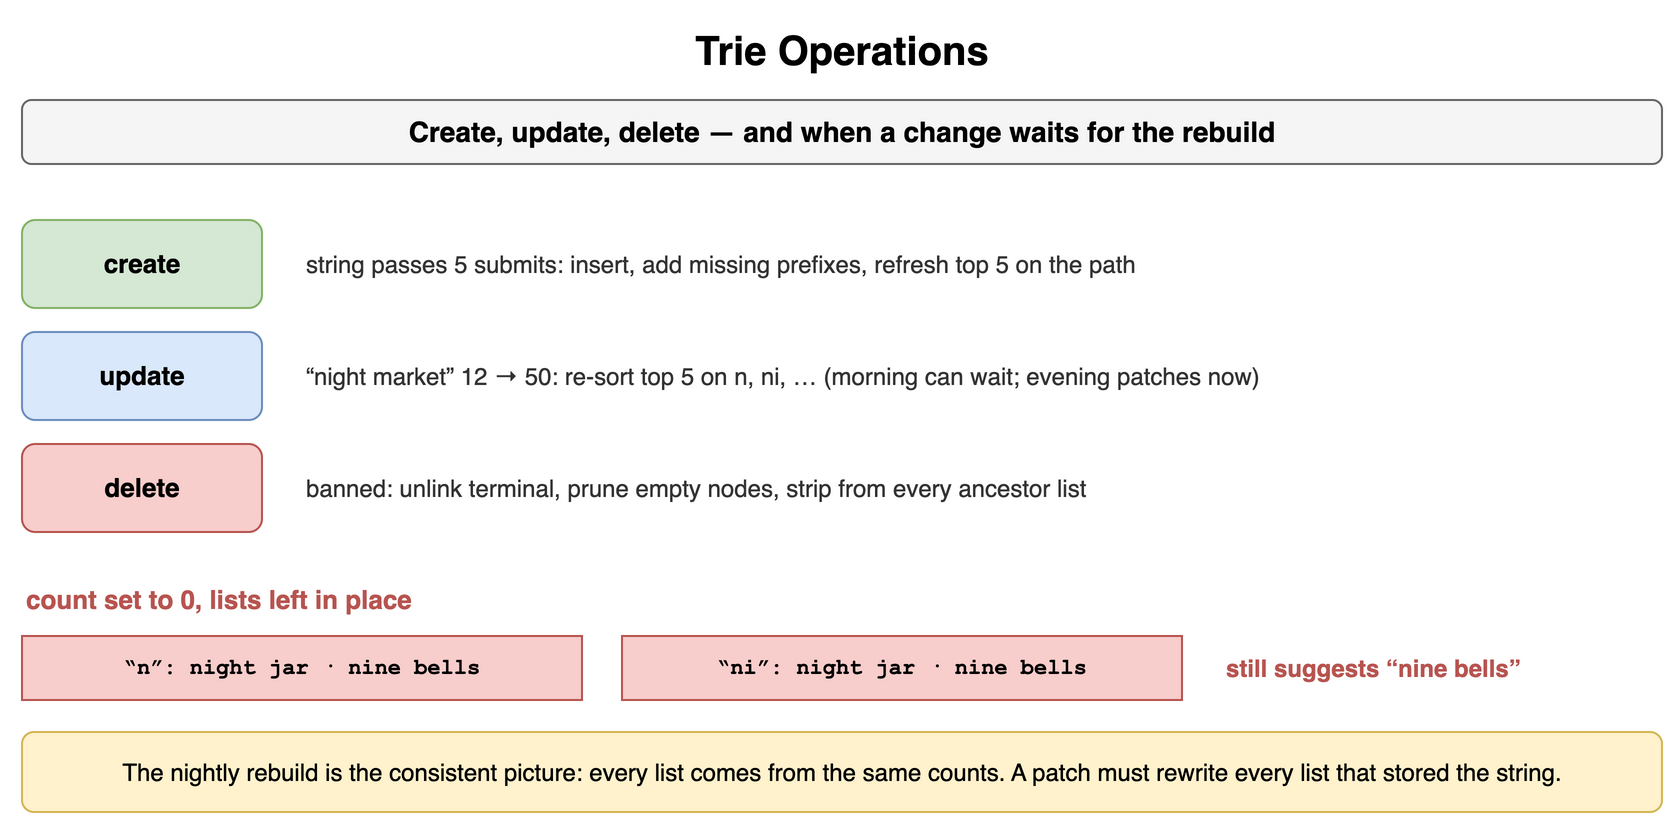

The diagram above was exported from draw.io. Its source (the exported page's mxGraphModel, read from the mxfile embedded in the PNG):
<mxGraphModel dx="900" dy="420" grid="1" gridSize="10" guides="1" tooltips="1" connect="1" arrows="1" fold="1" page="1" pageScale="1" pageWidth="900" pageHeight="420" math="0" shadow="0">
  <root>
    <mxCell id="0" />
    <mxCell id="1" parent="0" />
    <mxCell id="e1" value="Trie Operations" style="text;html=1;align=center;verticalAlign=middle;whiteSpace=wrap;fontSize=20;fontStyle=1;" vertex="1" parent="1">
      <mxGeometry x="40" y="10" width="820" height="30" as="geometry" />
    </mxCell>
    <mxCell id="e2" value="Create, update, delete — and when a change waits for the rebuild" style="rounded=1;whiteSpace=wrap;html=1;fillColor=#f5f5f5;strokeColor=#666666;fontStyle=1;fontSize=14;" vertex="1" parent="1">
      <mxGeometry x="40" y="50" width="820" height="32" as="geometry" />
    </mxCell>
    <mxCell id="e3" value="create" style="rounded=1;whiteSpace=wrap;html=1;fillColor=#d5e8d4;strokeColor=#82b366;fontSize=13;align=center;fontStyle=1;" vertex="1" parent="1">
      <mxGeometry x="40" y="110" width="120" height="44" as="geometry" />
    </mxCell>
    <mxCell id="e4" value="string passes 5 submits: insert, add missing prefixes, refresh top 5 on the path" style="text;html=1;whiteSpace=wrap;fontSize=11;align=left;verticalAlign=middle;fontSize=12;fontColor=#333333;" vertex="1" parent="1">
      <mxGeometry x="180" y="110" width="680" height="44" as="geometry" />
    </mxCell>
    <mxCell id="e5" value="update" style="rounded=1;whiteSpace=wrap;html=1;fillColor=#dae8fc;strokeColor=#6c8ebf;fontSize=13;align=center;fontStyle=1;" vertex="1" parent="1">
      <mxGeometry x="40" y="166" width="120" height="44" as="geometry" />
    </mxCell>
    <mxCell id="e6" value="“night market” 12 → 50: re-sort top 5 on n, ni, … (morning can wait; evening patches now)" style="text;html=1;whiteSpace=wrap;fontSize=11;align=left;verticalAlign=middle;fontSize=12;fontColor=#333333;" vertex="1" parent="1">
      <mxGeometry x="180" y="166" width="680" height="44" as="geometry" />
    </mxCell>
    <mxCell id="e7" value="delete" style="rounded=1;whiteSpace=wrap;html=1;fillColor=#f8cecc;strokeColor=#b85450;fontSize=13;align=center;fontStyle=1;" vertex="1" parent="1">
      <mxGeometry x="40" y="222" width="120" height="44" as="geometry" />
    </mxCell>
    <mxCell id="e8" value="banned: unlink terminal, prune empty nodes, strip from every ancestor list" style="text;html=1;whiteSpace=wrap;fontSize=11;align=left;verticalAlign=middle;fontSize=12;fontColor=#333333;" vertex="1" parent="1">
      <mxGeometry x="180" y="222" width="680" height="44" as="geometry" />
    </mxCell>
    <mxCell id="e9" value="count set to 0, lists left in place" style="text;html=1;whiteSpace=wrap;fontSize=11;align=left;verticalAlign=middle;fontSize=13;fontColor=#b85450;fontStyle=1;" vertex="1" parent="1">
      <mxGeometry x="40" y="290" width="400" height="20" as="geometry" />
    </mxCell>
    <mxCell id="e10" value="“n”: night jar · nine bells" style="rounded=0;whiteSpace=wrap;html=1;fontFamily=Courier New;fontStyle=1;fontSize=13;fillColor=#f8cecc;strokeColor=#b85450;fontSize=11;" vertex="1" parent="1">
      <mxGeometry x="40" y="318" width="280" height="32" as="geometry" />
    </mxCell>
    <mxCell id="e11" value="“ni”: night jar · nine bells" style="rounded=0;whiteSpace=wrap;html=1;fontFamily=Courier New;fontStyle=1;fontSize=13;fillColor=#f8cecc;strokeColor=#b85450;fontSize=11;" vertex="1" parent="1">
      <mxGeometry x="340" y="318" width="280" height="32" as="geometry" />
    </mxCell>
    <mxCell id="e12" value="still suggests “nine bells”" style="text;html=1;whiteSpace=wrap;fontSize=11;align=left;verticalAlign=middle;fontSize=12;fontColor=#b85450;fontStyle=1;" vertex="1" parent="1">
      <mxGeometry x="640" y="318" width="220" height="32" as="geometry" />
    </mxCell>
    <mxCell id="e13" value="The nightly rebuild is the consistent picture: every list comes from the same counts. A patch must rewrite every list that stored the string." style="rounded=1;whiteSpace=wrap;html=1;fillColor=#fff2cc;strokeColor=#d6b656;fontSize=12;align=center;" vertex="1" parent="1">
      <mxGeometry x="40" y="366" width="820" height="40" as="geometry" />
    </mxCell>
  </root>
</mxGraphModel>